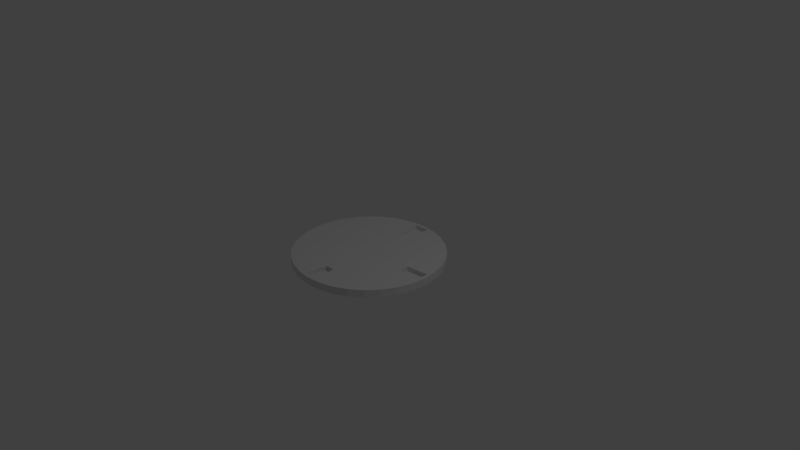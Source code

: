# Source: teleporter3slots.blend  (saved by Blender 2.78.0; exported with 4.5.12 LTS)
import bpy
from mathutils import Matrix  # noqa: F401  (used for matrix-valued properties, if any)

bpy.ops.wm.read_factory_settings(use_empty=True)
scene = bpy.context.scene
scene.name = 'Scene'

# ---- collections
col_collection_1 = bpy.data.collections.new('Collection 1'); scene.collection.children.link(col_collection_1)

# ---- world
world_world = bpy.data.worlds.new('World'); scene.world = world_world
world_world.color = (0.05088, 0.05088, 0.05088)
world_world.use_sun_shadow = False
world_world.sun_shadow_jitter_overblur = 0.0
world_world.cycles.sampling_method = 'MANUAL'

# ---- cameras
cam_camera = bpy.data.cameras.new('Camera')
cam_camera.clip_end = 100.0
cam_camera.lens = 35.0
cam_camera.sensor_width = 32.0
cam_camera.sensor_height = 18.0
cam_camera.ortho_scale = 7.314
cam_camera.dof.focus_distance = 0.0
cam_camera.dof.aperture_fstop = 128.0

# ---- lights
light_lamp = bpy.data.lights.new('Lamp', 'POINT')
light_lamp.transmission_factor = 0.0
light_lamp.cutoff_distance = 30.0
light_lamp.energy = 100.0
light_lamp.shadow_buffer_clip_start = 1.001
light_lamp.shadow_soft_size = 0.1
light_lamp.shadow_maximum_resolution = 0.006
light_lamp.use_absolute_resolution = True

# ---- meshes
me_cylinder = bpy.data.meshes.new('Cylinder')
me_cylinder.from_pydata([(0.65, 0.06645, -0.2025), (0.95, 0.1, -0.2025), (0.65, -0.06033, -0.2025), (0.95, -0.1, -0.2025), (0.06645, -0.65, -0.2025), (0.1, -0.95, -0.2025), (-0.06033, -0.65, -0.2025), (-0.1, -0.95, -0.2025), (-0.06645, 0.65, -0.2025), (-0.1, 0.95, -0.2025), (0.06033, 0.65, -0.2025), (0.1, 0.95, -0.2025), (0.0, 1.0, -1.0), (0.0, 1.0, 1.0), (0.1951, 0.9808, -1.0), (0.1951, 0.9808, 1.0), (0.3827, 0.9239, -1.0), (0.3827, 0.9239, 1.0), (0.5556, 0.8315, -1.0), (0.5556, 0.8315, 1.0), (0.7071, 0.7071, -1.0), (0.7071, 0.7071, 1.0), (0.8315, 0.5556, -1.0), (0.8315, 0.5556, 1.0), (0.9239, 0.3827, -1.0), (0.9239, 0.3827, 1.0), (0.9808, 0.1951, -1.0), (0.9808, 0.1951, 1.0), (1.0, 7.55e-08, -1.0), (1.0, 7.55e-08, 1.0), (0.9808, -0.1951, -1.0), (0.9808, -0.1951, 1.0), (0.9239, -0.3827, -1.0), (0.9239, -0.3827, 1.0), (0.8315, -0.5556, -1.0), (0.8315, -0.5556, 1.0), (0.7071, -0.7071, -1.0), (0.7071, -0.7071, 1.0), (0.5556, -0.8315, -1.0), (0.5556, -0.8315, 1.0), (0.3827, -0.9239, -1.0), (0.3827, -0.9239, 1.0), (0.1951, -0.9808, -1.0), (0.1951, -0.9808, 1.0), (-3.258e-07, -1.0, -1.0), (-3.258e-07, -1.0, 1.0), (-0.1951, -0.9808, -1.0), (-0.1951, -0.9808, 1.0), (-0.3827, -0.9239, -1.0), (-0.3827, -0.9239, 1.0), (-0.5556, -0.8315, -1.0), (-0.5556, -0.8315, 1.0), (-0.7071, -0.7071, -1.0), (-0.7071, -0.7071, 1.0), (-0.8315, -0.5556, -1.0), (-0.8315, -0.5556, 1.0), (-0.9239, -0.3827, -1.0), (-0.9239, -0.3827, 1.0), (-0.9808, -0.1951, -1.0), (-0.9808, -0.1951, 1.0), (-1.0, 9.656e-07, -1.0), (-1.0, 9.656e-07, 1.0), (-0.9808, 0.1951, -1.0), (-0.9808, 0.1951, 1.0), (-0.9239, 0.3827, -1.0), (-0.9239, 0.3827, 1.0), (-0.8315, 0.5556, -1.0), (-0.8315, 0.5556, 1.0), (-0.7071, 0.7071, -1.0), (-0.7071, 0.7071, 1.0), (-0.5556, 0.8315, -1.0), (-0.5556, 0.8315, 1.0), (-0.3827, 0.9239, -1.0), (-0.3827, 0.9239, 1.0), (-0.1951, 0.9808, -1.0), (-0.1951, 0.9808, 1.0), (-0.06645, 0.65, 1.0), (0.06033, 0.65, 1.0), (-0.1, 0.95, 1.0), (0.1, 0.95, 1.0), (0.06645, -0.65, 1.0), (-0.06033, -0.65, 1.0), (0.1, -0.95, 1.0), (-0.1, -0.95, 1.0), (0.65, 0.06645, 1.0), (0.65, -0.02221, 1.0), (0.65, -0.06033, 1.0), (0.95, 0.1, 1.0), (0.95, -0.1, 1.0)], [], [(0, 1, 87, 84), (1, 3, 88, 87), (3, 2, 86, 88), (2, 0, 84, 85, 86), (1, 0, 2, 3), (4, 5, 82, 80), (5, 7, 83, 82), (7, 6, 81, 83), (6, 4, 80, 81), (5, 4, 6, 7), (8, 9, 78, 76), (9, 11, 79, 78), (11, 10, 77, 79), (10, 8, 76, 77), (9, 8, 10, 11), (12, 13, 15, 14), (14, 15, 17, 16), (16, 17, 19, 18), (18, 19, 21, 20), (20, 21, 23, 22), (22, 23, 25, 24), (24, 25, 27, 26), (26, 27, 29, 28), (28, 29, 31, 30), (30, 31, 33, 32), (32, 33, 35, 34), (34, 35, 37, 36), (36, 37, 39, 38), (38, 39, 41, 40), (40, 41, 43, 42), (42, 43, 45, 44), (44, 45, 47, 46), (46, 47, 49, 48), (48, 49, 51, 50), (50, 51, 53, 52), (52, 53, 55, 54), (54, 55, 57, 56), (56, 57, 59, 58), (58, 59, 61, 60), (60, 61, 63, 62), (62, 63, 65, 64), (64, 65, 67, 66), (66, 67, 69, 68), (68, 69, 71, 70), (70, 71, 73, 72), (15, 79, 77, 76, 78, 75, 73, 71, 69, 67, 65, 63, 61, 59, 85, 84, 87, 88, 31, 29, 27, 25, 23, 21, 19, 17), (72, 73, 75, 74), (74, 75, 13, 12), (12, 14, 16, 18, 20, 22, 24, 26, 28, 30, 32, 34, 36, 38, 40, 42, 44, 46, 48, 50, 52, 54, 56, 58, 60, 62, 64, 66, 68, 70, 72, 74), (75, 78, 79, 15, 13), (43, 82, 83, 47, 45), (31, 88, 86, 85, 59, 57, 55, 53, 51, 49, 47, 83, 81, 80, 82, 43, 41, 39, 37, 35, 33)])
_uv = me_cylinder.uv_layers.new(name='UVMap')
_uv.uv.foreach_set('vector', [0.9819, 8.625e-09, 1.0, 0.0, 1.0, 0.232, 0.9819, 0.232, 0.05541, 0.768, 0.09323, 0.768, 0.09323, 1.0, 0.05541, 1.0, 0.8997, 0.0, 0.958, 2.875e-09, 0.9579, 0.232, 0.8997, 0.232, 0.958, 1.15e-08, 0.9819, 8.625e-09, 0.9819, 0.232, 0.9652, 0.232, 0.958, 0.232, 0.7536, 0.2899, 0.7601, 0.232, 0.7845, 0.232, 0.7922, 0.2899, 0.0, 0.768, 0.05541, 0.768, 0.05541, 1.0, 1.151e-08, 1.0, 0.131, 1.0, 0.09323, 1.0, 0.09323, 0.768, 0.131, 0.768, 0.715, 1.725e-08, 0.7733, 2.875e-09, 0.7733, 0.232, 0.715, 0.232, 0.7733, 2.875e-09, 0.7782, 0.0, 0.7782, 0.232, 0.7733, 0.232, 0.715, 0.2899, 0.7215, 0.232, 0.7459, 0.232, 0.7536, 0.2899, 0.7782, 1.15e-08, 0.8336, 0.0, 0.8336, 0.232, 0.7782, 0.232, 0.8336, 0.0, 0.8414, 2.875e-09, 0.8414, 0.232, 0.8336, 0.232, 0.8997, 0.232, 0.8414, 0.232, 0.8414, 4.6e-08, 0.8997, 0.0, 0.131, 0.768, 0.1549, 0.768, 0.1549, 1.0, 0.131, 1.0, 0.7536, 0.2899, 0.7471, 0.3478, 0.7226, 0.3478, 0.715, 0.2899, 0.8881, 0.3859, 0.8881, 0.7717, 0.8505, 0.7717, 0.8505, 0.3859, 0.8505, 0.3859, 0.8505, 0.7717, 0.8127, 0.7717, 0.8127, 0.3859, 0.8127, 0.3859, 0.8127, 0.7717, 0.7763, 0.7717, 0.7763, 0.3859, 0.7763, 0.3859, 0.7763, 0.7717, 0.7426, 0.7717, 0.7426, 0.3859, 0.7426, 0.3859, 0.7426, 0.7717, 0.7129, 0.7717, 0.7129, 0.3859, 0.715, 1.15e-08, 0.715, 0.3859, 0.6859, 0.3859, 0.6859, 0.0, 0.6859, 0.0, 0.6859, 0.3859, 0.6527, 0.3859, 0.6527, 1.15e-08, 0.6527, 1.15e-08, 0.6527, 0.3859, 0.6165, 0.3859, 0.6165, 3.45e-08, 0.6165, 3.45e-08, 0.6165, 0.3859, 0.5789, 0.3859, 0.5789, 1.15e-08, 0.5789, 1.15e-08, 0.5789, 0.3859, 0.5412, 0.3859, 0.5412, 3.45e-08, 0.5412, 3.45e-08, 0.5412, 0.3859, 0.5049, 0.3859, 0.5049, 3.45e-08, 0.5049, 3.45e-08, 0.5049, 0.3859, 0.4714, 0.3859, 0.4714, 3.45e-08, 0.4714, 3.45e-08, 0.4714, 0.3859, 0.4419, 0.3859, 0.4419, 5.75e-08, 0.4419, 5.75e-08, 0.4419, 0.3859, 0.4177, 0.3859, 0.4177, 4.6e-08, 0.4177, 4.6e-08, 0.4177, 0.3859, 0.3996, 0.3859, 0.3996, 8.05e-08, 0.3996, 8.05e-08, 0.3996, 0.3859, 0.3883, 0.3859, 0.3883, 8.05e-08, 0.3883, 8.05e-08, 0.3883, 0.3859, 0.3843, 0.3859, 0.3843, 6.9e-08, 0.7129, 0.3859, 0.7129, 0.7717, 0.7095, 0.7717, 0.7095, 0.3859, 0.7095, 0.3859, 0.7095, 0.7717, 0.6988, 0.7717, 0.6988, 0.3859, 0.6988, 0.3859, 0.6988, 0.7717, 0.6812, 0.7717, 0.6812, 0.3859, 0.6812, 0.3859, 0.6812, 0.7717, 0.6574, 0.7717, 0.6574, 0.3859, 0.6574, 0.3859, 0.6574, 0.7717, 0.6283, 0.7717, 0.6283, 0.3859, 0.6283, 0.3859, 0.6283, 0.7717, 0.5951, 0.7717, 0.5951, 0.3859, 0.5951, 0.3859, 0.5951, 0.7717, 0.5589, 0.7717, 0.5589, 0.3859, 0.5589, 0.3859, 0.5589, 0.7717, 0.5213, 0.7717, 0.5213, 0.3859, 0.5213, 0.3859, 0.5213, 0.7717, 0.4836, 0.7717, 0.4836, 0.3859, 0.4836, 0.3859, 0.4836, 0.7717, 0.4473, 0.7717, 0.4473, 0.3859, 0.4473, 0.3859, 0.4473, 0.7717, 0.4138, 0.7717, 0.4138, 0.3859, 0.4138, 0.3859, 0.4138, 0.7717, 0.3843, 0.7717, 0.3843, 0.3859, 0.9859, 0.3859, 0.9859, 0.7717, 0.9571, 0.7717, 0.9571, 0.3859, 0.1732, 0.768, 0.1574, 0.757, 0.1669, 0.6994, 0.1434, 0.6923, 0.1204, 0.7458, 0.1011, 0.7461, 0.06966, 0.7251, 0.0429, 0.6984, 0.02187, 0.6669, 0.007385, 0.632, 3.453e-08, 0.5949, 0.0, 0.5571, 0.007385, 0.52, 0.02187, 0.4851, 0.3135, 0.6083, 0.3085, 0.6247, 0.3621, 0.6477, 0.3733, 0.6107, 0.3843, 0.5949, 0.3769, 0.632, 0.3624, 0.6669, 0.3414, 0.6984, 0.3147, 0.7251, 0.2832, 0.7461, 0.2482, 0.7606, 0.2111, 0.768, 0.9571, 0.3859, 0.9571, 0.7717, 0.9241, 0.7717, 0.9241, 0.3859, 0.9241, 0.3859, 0.9241, 0.7717, 0.8881, 0.7717, 0.8881, 0.3859, 2.302e-08, 0.2109, 0.0, 0.1731, 0.007385, 0.136, 0.02187, 0.1011, 0.0429, 0.06961, 0.06966, 0.04286, 0.1011, 0.02185, 0.1361, 0.007378, 0.1732, 1.15e-08, 0.2111, 0.0, 0.2482, 0.007378, 0.2832, 0.02185, 0.3147, 0.04286, 0.3414, 0.06961, 0.3624, 0.1011, 0.3769, 0.136, 0.3843, 0.1731, 0.3843, 0.2109, 0.3769, 0.248, 0.3624, 0.2829, 0.3414, 0.3144, 0.3147, 0.3411, 0.2832, 0.3621, 0.2482, 0.3766, 0.2111, 0.384, 0.1732, 0.384, 0.1361, 0.3766, 0.1011, 0.3621, 0.06966, 0.3411, 0.0429, 0.3144, 0.02187, 0.2829, 0.007384, 0.248, 0.1011, 0.7461, 0.1204, 0.7458, 0.1574, 0.757, 0.1732, 0.768, 0.1361, 0.7606, 0.2832, 0.4059, 0.2639, 0.4062, 0.2269, 0.395, 0.2111, 0.384, 0.2482, 0.3914, 0.3843, 0.5949, 0.3733, 0.6107, 0.3156, 0.6013, 0.3135, 0.6083, 0.02187, 0.4851, 0.0429, 0.4536, 0.06966, 0.4269, 0.1011, 0.4059, 0.1361, 0.3914, 0.1732, 0.384, 0.2111, 0.384, 0.2269, 0.395, 0.2174, 0.4526, 0.2409, 0.4597, 0.2639, 0.4062, 0.2832, 0.4059, 0.3147, 0.4269, 0.3414, 0.4536, 0.3624, 0.4851, 0.3769, 0.52, 0.3843, 0.5571])
me_cylinder.use_remesh_preserve_volume = False
me_cylinder.use_remesh_preserve_attributes = False
me_cylinder.use_mirror_vertex_groups = False
me_cylinder.update()

# ---- objects
ob_cylinder = bpy.data.objects.new('Cylinder', me_cylinder)
ob_lamp = bpy.data.objects.new('Lamp', light_lamp)
ob_camera = bpy.data.objects.new('Camera', cam_camera)

# ---- transforms, parenting, visibility, modifiers, constraints
ob_cylinder.location = (0.0, 0.0, 0.0)
ob_cylinder.scale = (1.0, 1.0, 0.05)
ob_cylinder.lineart.crease_threshold = 0.0
ob_lamp.location = (4.076, 1.005, 5.904)
ob_lamp.rotation_euler = (0.6503, 0.05522, 1.866)
ob_lamp.lock_rotations_4d = False
ob_lamp.empty_display_type = 'ARROWS'
ob_lamp.color = (0.0, 0.0, 0.0, 0.0)
ob_lamp.lineart.crease_threshold = 0.0
ob_camera.location = (7.481, -6.508, 5.344)
ob_camera.rotation_euler = (1.109, 0.0, 0.8149)
ob_camera.lock_rotations_4d = False
ob_camera.empty_display_type = 'ARROWS'
ob_camera.color = (0.0, 0.0, 0.0, 0.0)
ob_camera.display_type = 'WIRE'
ob_camera.lineart.crease_threshold = 0.0

# ---- collection membership
col_collection_1.objects.link(ob_cylinder)
col_collection_1.objects.link(ob_lamp)
col_collection_1.objects.link(ob_camera)

# ---- scene / render settings (as saved in the file)
scene.camera = ob_camera
scene.frame_start = 1; scene.frame_end = 250; scene.frame_set(1)
scene.render.engine = 'BLENDER_EEVEE_NEXT'
scene.render.resolution_percentage = 50
scene.render.dither_intensity = 0.0
scene.cycles.use_denoising = False
scene.cycles.samples = 128
scene.cycles.sampling_pattern = 'TABULATED_SOBOL'
scene.cycles.light_sampling_threshold = 0.0
scene.cycles.use_adaptive_sampling = False
scene.cycles.use_light_tree = False
scene.cycles.blur_glossy = 0.0
scene.cycles.sample_clamp_indirect = 0.0
scene.view_settings.view_transform = 'Standard'
bpy.context.view_layer.update()
